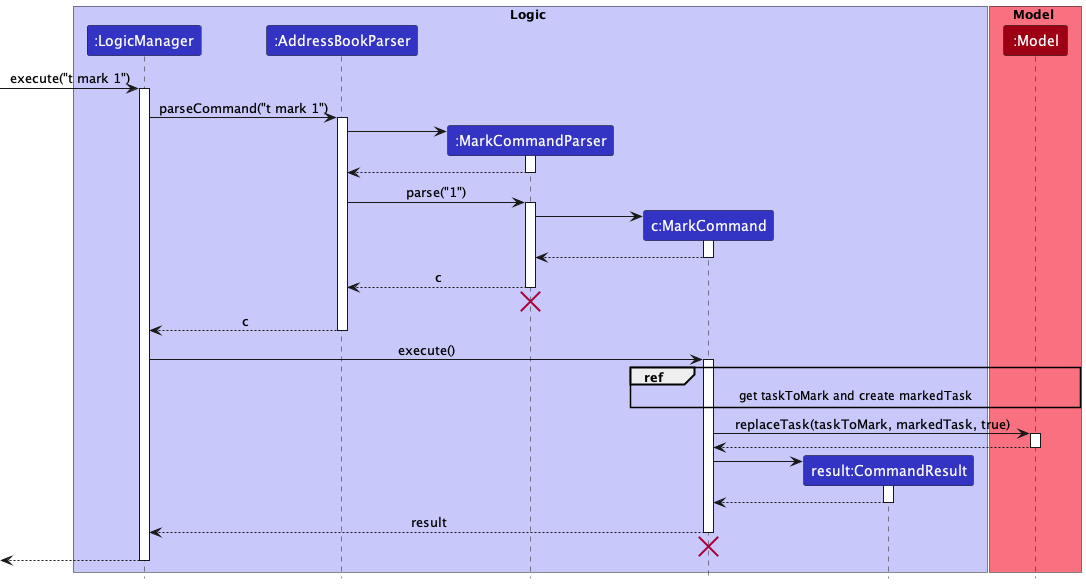

The diagram above was rendered by PlantUML. Its source (embedded in the PNG):
@startuml
!include style.puml

box Logic LOGIC_COLOR_T1
participant ":LogicManager" as LogicManager LOGIC_COLOR
participant ":AddressBookParser" as AddressBookParser LOGIC_COLOR
participant ":MarkCommandParser" as MarkCommandParser LOGIC_COLOR
participant "c:MarkCommand" as MarkCommand LOGIC_COLOR
participant "result:CommandResult" as CommandResult LOGIC_COLOR
end box

box Model MODEL_COLOR_T1
participant ":Model" as Model MODEL_COLOR
end box


[-> LogicManager : execute("t mark 1")
activate LogicManager

LogicManager -> AddressBookParser: parseCommand("t mark 1")
activate AddressBookParser

create MarkCommandParser
AddressBookParser -> MarkCommandParser
activate MarkCommandParser

MarkCommandParser --> AddressBookParser
deactivate MarkCommandParser

AddressBookParser -> MarkCommandParser : parse("1")
activate MarkCommandParser

create MarkCommand
MarkCommandParser -> MarkCommand
activate MarkCommand

MarkCommand --> MarkCommandParser
deactivate MarkCommand

MarkCommandParser --> AddressBookParser : c
deactivate MarkCommandParser

MarkCommandParser -[hidden]-> AddressBookParser
destroy MarkCommandParser

AddressBookParser --> LogicManager : c
deactivate AddressBookParser

LogicManager -> MarkCommand: execute()
activate MarkCommand

ref over MarkCommand, Model
get taskToMark and create markedTask
endref

MarkCommand -> Model : replaceTask(taskToMark, markedTask, true)
activate Model

Model --> MarkCommand
deactivate Model

create CommandResult
MarkCommand -> CommandResult
activate CommandResult

CommandResult --> MarkCommand
deactivate CommandResult

MarkCommand --> LogicManager : result
deactivate MarkCommand

MarkCommand -[hidden]-> LogicManager
destroy MarkCommand

[<--LogicManager
deactivate LogicManager

@enduml